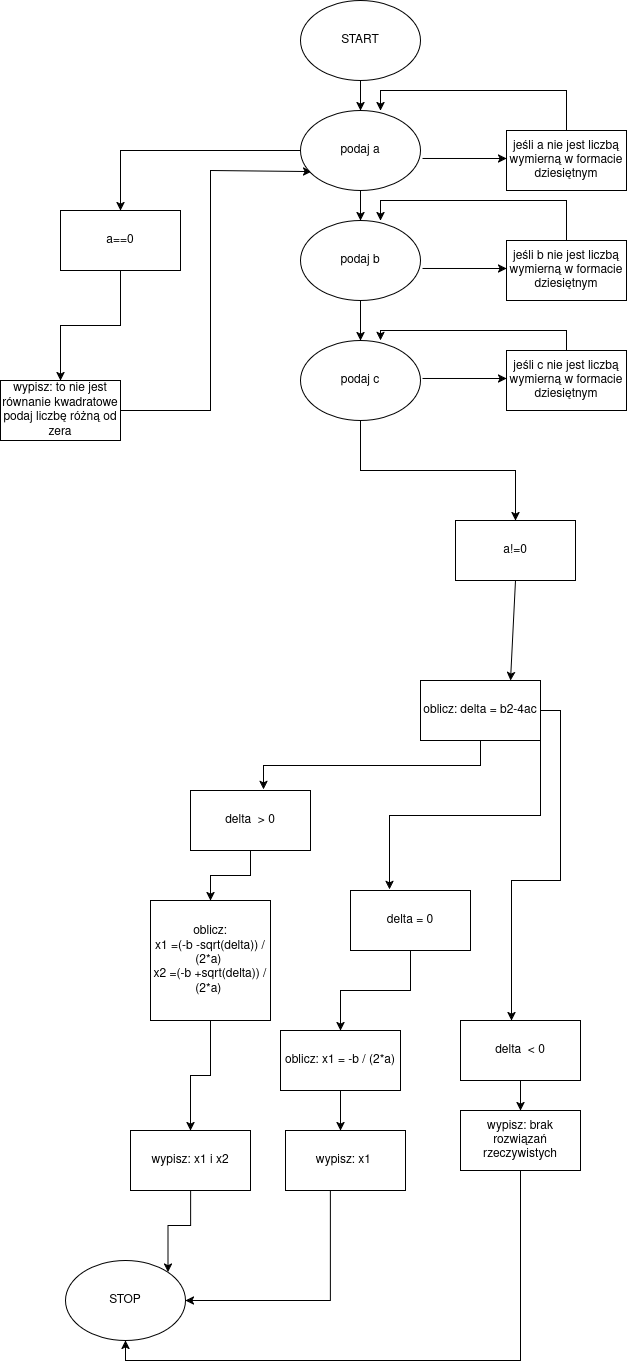

The diagram above was exported from draw.io. Its source (the exported page's mxGraphModel, read from the mxfile embedded in the PNG):
<mxGraphModel dx="1371" dy="827" grid="1" gridSize="10" guides="1" tooltips="1" connect="1" arrows="1" fold="1" page="1" pageScale="1" pageWidth="850" pageHeight="1100" math="0" shadow="0">
  <root>
    <mxCell id="0" />
    <mxCell id="1" parent="0" />
    <mxCell id="01VTPQAWP0_VwlIntl7m-46" style="edgeStyle=orthogonalEdgeStyle;rounded=0;orthogonalLoop=1;jettySize=auto;html=1;exitX=0.5;exitY=1;exitDx=0;exitDy=0;entryX=0.5;entryY=0;entryDx=0;entryDy=0;" edge="1" parent="1" source="yB-bo-hEUaByZjQLJ1vO-4" target="yB-bo-hEUaByZjQLJ1vO-8">
      <mxGeometry relative="1" as="geometry" />
    </mxCell>
    <mxCell id="yB-bo-hEUaByZjQLJ1vO-4" value="a==0" style="rounded=0;whiteSpace=wrap;html=1;" parent="1" vertex="1">
      <mxGeometry x="120" y="230" width="120" height="60" as="geometry" />
    </mxCell>
    <mxCell id="01VTPQAWP0_VwlIntl7m-47" style="edgeStyle=orthogonalEdgeStyle;rounded=0;orthogonalLoop=1;jettySize=auto;html=1;exitX=1;exitY=0.5;exitDx=0;exitDy=0;entryX=0.092;entryY=0.763;entryDx=0;entryDy=0;entryPerimeter=0;" edge="1" parent="1" source="yB-bo-hEUaByZjQLJ1vO-8" target="01VTPQAWP0_VwlIntl7m-3">
      <mxGeometry relative="1" as="geometry">
        <mxPoint x="360" y="190" as="targetPoint" />
        <Array as="points">
          <mxPoint x="270" y="430" />
          <mxPoint x="270" y="190" />
        </Array>
      </mxGeometry>
    </mxCell>
    <mxCell id="yB-bo-hEUaByZjQLJ1vO-8" value="wypisz: to nie jest równanie kwadratowe podaj liczbę różną od zera" style="rounded=0;whiteSpace=wrap;html=1;" parent="1" vertex="1">
      <mxGeometry x="60" y="400" width="120" height="60" as="geometry" />
    </mxCell>
    <mxCell id="yB-bo-hEUaByZjQLJ1vO-15" value="a!=0" style="rounded=0;whiteSpace=wrap;html=1;" parent="1" vertex="1">
      <mxGeometry x="515" y="540" width="120" height="60" as="geometry" />
    </mxCell>
    <mxCell id="yB-bo-hEUaByZjQLJ1vO-17" value="" style="endArrow=classic;html=1;rounded=0;exitX=0;exitY=0.5;exitDx=0;exitDy=0;" parent="1" edge="1">
      <mxGeometry width="50" height="50" relative="1" as="geometry">
        <mxPoint x="575" y="600" as="sourcePoint" />
        <mxPoint x="570" y="700" as="targetPoint" />
      </mxGeometry>
    </mxCell>
    <mxCell id="89Rs3tfesGzsA34YRcKt-11" value="oblicz: delta = b2-4ac" style="rounded=0;whiteSpace=wrap;html=1;" parent="1" vertex="1">
      <mxGeometry x="480" y="700" width="120" height="60" as="geometry" />
    </mxCell>
    <mxCell id="01VTPQAWP0_VwlIntl7m-32" style="edgeStyle=orthogonalEdgeStyle;rounded=0;orthogonalLoop=1;jettySize=auto;html=1;exitX=0.5;exitY=1;exitDx=0;exitDy=0;entryX=0.5;entryY=0;entryDx=0;entryDy=0;" edge="1" parent="1" source="89Rs3tfesGzsA34YRcKt-43" target="01VTPQAWP0_VwlIntl7m-31">
      <mxGeometry relative="1" as="geometry" />
    </mxCell>
    <mxCell id="89Rs3tfesGzsA34YRcKt-43" value="delta = 0" style="rounded=0;whiteSpace=wrap;html=1;" parent="1" vertex="1">
      <mxGeometry x="410" y="910" width="120" height="60" as="geometry" />
    </mxCell>
    <mxCell id="01VTPQAWP0_VwlIntl7m-34" style="edgeStyle=orthogonalEdgeStyle;rounded=0;orthogonalLoop=1;jettySize=auto;html=1;exitX=0.5;exitY=1;exitDx=0;exitDy=0;entryX=0.5;entryY=0;entryDx=0;entryDy=0;" edge="1" parent="1" source="89Rs3tfesGzsA34YRcKt-44" target="01VTPQAWP0_VwlIntl7m-33">
      <mxGeometry relative="1" as="geometry" />
    </mxCell>
    <mxCell id="89Rs3tfesGzsA34YRcKt-44" value="delta&amp;nbsp; &amp;gt; 0" style="rounded=0;whiteSpace=wrap;html=1;" parent="1" vertex="1">
      <mxGeometry x="250" y="810" width="120" height="60" as="geometry" />
    </mxCell>
    <mxCell id="01VTPQAWP0_VwlIntl7m-30" style="edgeStyle=orthogonalEdgeStyle;rounded=0;orthogonalLoop=1;jettySize=auto;html=1;exitX=0.5;exitY=1;exitDx=0;exitDy=0;entryX=0.5;entryY=0;entryDx=0;entryDy=0;" edge="1" parent="1" source="89Rs3tfesGzsA34YRcKt-45" target="01VTPQAWP0_VwlIntl7m-29">
      <mxGeometry relative="1" as="geometry" />
    </mxCell>
    <mxCell id="89Rs3tfesGzsA34YRcKt-45" value="delta&amp;nbsp; &amp;lt; 0" style="rounded=0;whiteSpace=wrap;html=1;" parent="1" vertex="1">
      <mxGeometry x="520" y="1040" width="120" height="60" as="geometry" />
    </mxCell>
    <mxCell id="01VTPQAWP0_VwlIntl7m-8" style="edgeStyle=orthogonalEdgeStyle;rounded=0;orthogonalLoop=1;jettySize=auto;html=1;exitX=0.5;exitY=1;exitDx=0;exitDy=0;entryX=0.5;entryY=0;entryDx=0;entryDy=0;" edge="1" parent="1" source="01VTPQAWP0_VwlIntl7m-2" target="01VTPQAWP0_VwlIntl7m-3">
      <mxGeometry relative="1" as="geometry" />
    </mxCell>
    <mxCell id="01VTPQAWP0_VwlIntl7m-2" value="START" style="ellipse;whiteSpace=wrap;html=1;" vertex="1" parent="1">
      <mxGeometry x="360" y="20" width="120" height="80" as="geometry" />
    </mxCell>
    <mxCell id="01VTPQAWP0_VwlIntl7m-45" style="edgeStyle=orthogonalEdgeStyle;rounded=0;orthogonalLoop=1;jettySize=auto;html=1;exitX=0;exitY=0.5;exitDx=0;exitDy=0;entryX=0.5;entryY=0;entryDx=0;entryDy=0;" edge="1" parent="1" source="01VTPQAWP0_VwlIntl7m-3" target="yB-bo-hEUaByZjQLJ1vO-4">
      <mxGeometry relative="1" as="geometry" />
    </mxCell>
    <mxCell id="01VTPQAWP0_VwlIntl7m-3" value="podaj a" style="ellipse;whiteSpace=wrap;html=1;" vertex="1" parent="1">
      <mxGeometry x="360" y="130" width="120" height="80" as="geometry" />
    </mxCell>
    <mxCell id="01VTPQAWP0_VwlIntl7m-5" value="" style="endArrow=classic;html=1;rounded=0;exitX=0.967;exitY=0.633;exitDx=0;exitDy=0;exitPerimeter=0;" edge="1" parent="1">
      <mxGeometry width="50" height="50" relative="1" as="geometry">
        <mxPoint x="482.03999999999996" y="177.98000000000002" as="sourcePoint" />
        <mxPoint x="566" y="178" as="targetPoint" />
      </mxGeometry>
    </mxCell>
    <mxCell id="01VTPQAWP0_VwlIntl7m-6" value="jeśli a nie jest liczbą wymierną w formacie dziesiętnym" style="rounded=0;whiteSpace=wrap;html=1;" vertex="1" parent="1">
      <mxGeometry x="566" y="150" width="120" height="60" as="geometry" />
    </mxCell>
    <mxCell id="01VTPQAWP0_VwlIntl7m-9" style="edgeStyle=orthogonalEdgeStyle;rounded=0;orthogonalLoop=1;jettySize=auto;html=1;exitX=0.5;exitY=0;exitDx=0;exitDy=0;entryX=0.667;entryY=0;entryDx=0;entryDy=0;entryPerimeter=0;" edge="1" parent="1" source="01VTPQAWP0_VwlIntl7m-6" target="01VTPQAWP0_VwlIntl7m-3">
      <mxGeometry relative="1" as="geometry" />
    </mxCell>
    <mxCell id="01VTPQAWP0_VwlIntl7m-10" style="edgeStyle=orthogonalEdgeStyle;rounded=0;orthogonalLoop=1;jettySize=auto;html=1;exitX=0.5;exitY=1;exitDx=0;exitDy=0;entryX=0.5;entryY=0;entryDx=0;entryDy=0;" edge="1" parent="1" target="01VTPQAWP0_VwlIntl7m-11">
      <mxGeometry relative="1" as="geometry">
        <mxPoint x="420" y="210" as="sourcePoint" />
      </mxGeometry>
    </mxCell>
    <mxCell id="01VTPQAWP0_VwlIntl7m-21" style="edgeStyle=orthogonalEdgeStyle;rounded=0;orthogonalLoop=1;jettySize=auto;html=1;exitX=0.5;exitY=1;exitDx=0;exitDy=0;entryX=0.5;entryY=0;entryDx=0;entryDy=0;" edge="1" parent="1" source="01VTPQAWP0_VwlIntl7m-11" target="01VTPQAWP0_VwlIntl7m-16">
      <mxGeometry relative="1" as="geometry" />
    </mxCell>
    <mxCell id="01VTPQAWP0_VwlIntl7m-11" value="podaj b" style="ellipse;whiteSpace=wrap;html=1;" vertex="1" parent="1">
      <mxGeometry x="360" y="240" width="120" height="80" as="geometry" />
    </mxCell>
    <mxCell id="01VTPQAWP0_VwlIntl7m-12" value="" style="endArrow=classic;html=1;rounded=0;exitX=0.967;exitY=0.633;exitDx=0;exitDy=0;exitPerimeter=0;" edge="1" parent="1">
      <mxGeometry width="50" height="50" relative="1" as="geometry">
        <mxPoint x="482.03999999999996" y="287.98" as="sourcePoint" />
        <mxPoint x="566" y="288" as="targetPoint" />
      </mxGeometry>
    </mxCell>
    <mxCell id="01VTPQAWP0_VwlIntl7m-13" value="jeśli b nie jest liczbą wymierną w formacie dziesiętnym" style="rounded=0;whiteSpace=wrap;html=1;" vertex="1" parent="1">
      <mxGeometry x="566" y="260" width="120" height="60" as="geometry" />
    </mxCell>
    <mxCell id="01VTPQAWP0_VwlIntl7m-14" style="edgeStyle=orthogonalEdgeStyle;rounded=0;orthogonalLoop=1;jettySize=auto;html=1;exitX=0.5;exitY=0;exitDx=0;exitDy=0;entryX=0.667;entryY=0;entryDx=0;entryDy=0;entryPerimeter=0;" edge="1" parent="1" source="01VTPQAWP0_VwlIntl7m-13" target="01VTPQAWP0_VwlIntl7m-11">
      <mxGeometry relative="1" as="geometry" />
    </mxCell>
    <mxCell id="01VTPQAWP0_VwlIntl7m-23" style="edgeStyle=orthogonalEdgeStyle;rounded=0;orthogonalLoop=1;jettySize=auto;html=1;exitX=0.5;exitY=1;exitDx=0;exitDy=0;entryX=0.5;entryY=0;entryDx=0;entryDy=0;" edge="1" parent="1" source="01VTPQAWP0_VwlIntl7m-16" target="yB-bo-hEUaByZjQLJ1vO-15">
      <mxGeometry relative="1" as="geometry" />
    </mxCell>
    <mxCell id="01VTPQAWP0_VwlIntl7m-16" value="podaj c" style="ellipse;whiteSpace=wrap;html=1;" vertex="1" parent="1">
      <mxGeometry x="360" y="360" width="120" height="80" as="geometry" />
    </mxCell>
    <mxCell id="01VTPQAWP0_VwlIntl7m-17" value="" style="endArrow=classic;html=1;rounded=0;exitX=0.967;exitY=0.633;exitDx=0;exitDy=0;exitPerimeter=0;" edge="1" parent="1">
      <mxGeometry width="50" height="50" relative="1" as="geometry">
        <mxPoint x="482.03999999999996" y="397.98" as="sourcePoint" />
        <mxPoint x="566" y="398" as="targetPoint" />
      </mxGeometry>
    </mxCell>
    <mxCell id="01VTPQAWP0_VwlIntl7m-18" value="jeśli c nie jest liczbą wymierną w formacie dziesiętnym" style="rounded=0;whiteSpace=wrap;html=1;" vertex="1" parent="1">
      <mxGeometry x="566" y="370" width="120" height="60" as="geometry" />
    </mxCell>
    <mxCell id="01VTPQAWP0_VwlIntl7m-19" style="edgeStyle=orthogonalEdgeStyle;rounded=0;orthogonalLoop=1;jettySize=auto;html=1;exitX=0.5;exitY=0;exitDx=0;exitDy=0;entryX=0.667;entryY=0;entryDx=0;entryDy=0;entryPerimeter=0;" edge="1" parent="1" source="01VTPQAWP0_VwlIntl7m-18" target="01VTPQAWP0_VwlIntl7m-16">
      <mxGeometry relative="1" as="geometry" />
    </mxCell>
    <mxCell id="01VTPQAWP0_VwlIntl7m-24" style="edgeStyle=orthogonalEdgeStyle;rounded=0;orthogonalLoop=1;jettySize=auto;html=1;exitX=0.5;exitY=1;exitDx=0;exitDy=0;entryX=0.608;entryY=-0.017;entryDx=0;entryDy=0;entryPerimeter=0;" edge="1" parent="1" source="89Rs3tfesGzsA34YRcKt-11" target="89Rs3tfesGzsA34YRcKt-44">
      <mxGeometry relative="1" as="geometry" />
    </mxCell>
    <mxCell id="01VTPQAWP0_VwlIntl7m-25" style="edgeStyle=orthogonalEdgeStyle;rounded=0;orthogonalLoop=1;jettySize=auto;html=1;exitX=1;exitY=0.5;exitDx=0;exitDy=0;entryX=0.425;entryY=0;entryDx=0;entryDy=0;entryPerimeter=0;" edge="1" parent="1" source="89Rs3tfesGzsA34YRcKt-11" target="89Rs3tfesGzsA34YRcKt-45">
      <mxGeometry relative="1" as="geometry" />
    </mxCell>
    <mxCell id="01VTPQAWP0_VwlIntl7m-26" style="edgeStyle=orthogonalEdgeStyle;rounded=0;orthogonalLoop=1;jettySize=auto;html=1;exitX=1;exitY=1;exitDx=0;exitDy=0;entryX=0.325;entryY=-0.017;entryDx=0;entryDy=0;entryPerimeter=0;" edge="1" parent="1" source="89Rs3tfesGzsA34YRcKt-11" target="89Rs3tfesGzsA34YRcKt-43">
      <mxGeometry relative="1" as="geometry" />
    </mxCell>
    <mxCell id="01VTPQAWP0_VwlIntl7m-27" value="STOP" style="ellipse;whiteSpace=wrap;html=1;" vertex="1" parent="1">
      <mxGeometry x="125" y="1280" width="120" height="80" as="geometry" />
    </mxCell>
    <mxCell id="01VTPQAWP0_VwlIntl7m-44" style="edgeStyle=orthogonalEdgeStyle;rounded=0;orthogonalLoop=1;jettySize=auto;html=1;exitX=0.5;exitY=1;exitDx=0;exitDy=0;entryX=0.5;entryY=1;entryDx=0;entryDy=0;" edge="1" parent="1" source="01VTPQAWP0_VwlIntl7m-29" target="01VTPQAWP0_VwlIntl7m-27">
      <mxGeometry relative="1" as="geometry" />
    </mxCell>
    <mxCell id="01VTPQAWP0_VwlIntl7m-29" value="wypisz: brak rozwiązań rzeczywistych" style="rounded=0;whiteSpace=wrap;html=1;" vertex="1" parent="1">
      <mxGeometry x="520" y="1130" width="120" height="60" as="geometry" />
    </mxCell>
    <mxCell id="01VTPQAWP0_VwlIntl7m-38" style="edgeStyle=orthogonalEdgeStyle;rounded=0;orthogonalLoop=1;jettySize=auto;html=1;exitX=0.5;exitY=1;exitDx=0;exitDy=0;" edge="1" parent="1" source="01VTPQAWP0_VwlIntl7m-31">
      <mxGeometry relative="1" as="geometry">
        <mxPoint x="400" y="1150" as="targetPoint" />
      </mxGeometry>
    </mxCell>
    <mxCell id="01VTPQAWP0_VwlIntl7m-31" value="oblicz: x1 = -b / (2*a)" style="rounded=0;whiteSpace=wrap;html=1;" vertex="1" parent="1">
      <mxGeometry x="340" y="1050" width="120" height="60" as="geometry" />
    </mxCell>
    <mxCell id="01VTPQAWP0_VwlIntl7m-33" value="&lt;div&gt;&lt;font style=&quot;font-size: 12px;&quot; face=&quot;Helvetica&quot;&gt;oblicz:&lt;/font&gt;&lt;/div&gt;&lt;div&gt;&lt;font style=&quot;font-size: 12px;&quot; face=&quot;Helvetica&quot;&gt;x1 =(-b -sqrt(delta)) / (2*a)&amp;nbsp;&lt;/font&gt;&lt;/div&gt;&lt;div&gt;&lt;font style=&quot;font-size: 12px;&quot; face=&quot;Helvetica&quot;&gt;x2 =(-b +sqrt(delta)) / (2*a)&amp;nbsp;&lt;/font&gt;&lt;/div&gt;" style="rounded=0;whiteSpace=wrap;html=1;" vertex="1" parent="1">
      <mxGeometry x="210" y="920" width="120" height="120" as="geometry" />
    </mxCell>
    <mxCell id="01VTPQAWP0_VwlIntl7m-42" style="edgeStyle=orthogonalEdgeStyle;rounded=0;orthogonalLoop=1;jettySize=auto;html=1;exitX=0.5;exitY=1;exitDx=0;exitDy=0;" edge="1" parent="1" source="01VTPQAWP0_VwlIntl7m-39" target="01VTPQAWP0_VwlIntl7m-27">
      <mxGeometry relative="1" as="geometry">
        <Array as="points">
          <mxPoint x="390" y="1210" />
          <mxPoint x="390" y="1320" />
        </Array>
      </mxGeometry>
    </mxCell>
    <mxCell id="01VTPQAWP0_VwlIntl7m-39" value="wypisz: x1&amp;nbsp;" style="rounded=0;whiteSpace=wrap;html=1;" vertex="1" parent="1">
      <mxGeometry x="345" y="1150" width="120" height="60" as="geometry" />
    </mxCell>
    <mxCell id="01VTPQAWP0_VwlIntl7m-40" value="" style="edgeStyle=orthogonalEdgeStyle;rounded=0;orthogonalLoop=1;jettySize=auto;html=1;exitX=0.5;exitY=1;exitDx=0;exitDy=0;" edge="1" parent="1" source="01VTPQAWP0_VwlIntl7m-33" target="01VTPQAWP0_VwlIntl7m-37">
      <mxGeometry relative="1" as="geometry">
        <mxPoint x="270" y="1210" as="targetPoint" />
        <mxPoint x="270" y="1040" as="sourcePoint" />
      </mxGeometry>
    </mxCell>
    <mxCell id="01VTPQAWP0_VwlIntl7m-41" style="edgeStyle=orthogonalEdgeStyle;rounded=0;orthogonalLoop=1;jettySize=auto;html=1;exitX=0.5;exitY=1;exitDx=0;exitDy=0;entryX=1;entryY=0;entryDx=0;entryDy=0;" edge="1" parent="1" source="01VTPQAWP0_VwlIntl7m-37" target="01VTPQAWP0_VwlIntl7m-27">
      <mxGeometry relative="1" as="geometry" />
    </mxCell>
    <mxCell id="01VTPQAWP0_VwlIntl7m-37" value="wypisz: x1 i x2" style="rounded=0;whiteSpace=wrap;html=1;" vertex="1" parent="1">
      <mxGeometry x="190" y="1150" width="120" height="60" as="geometry" />
    </mxCell>
  </root>
</mxGraphModel>